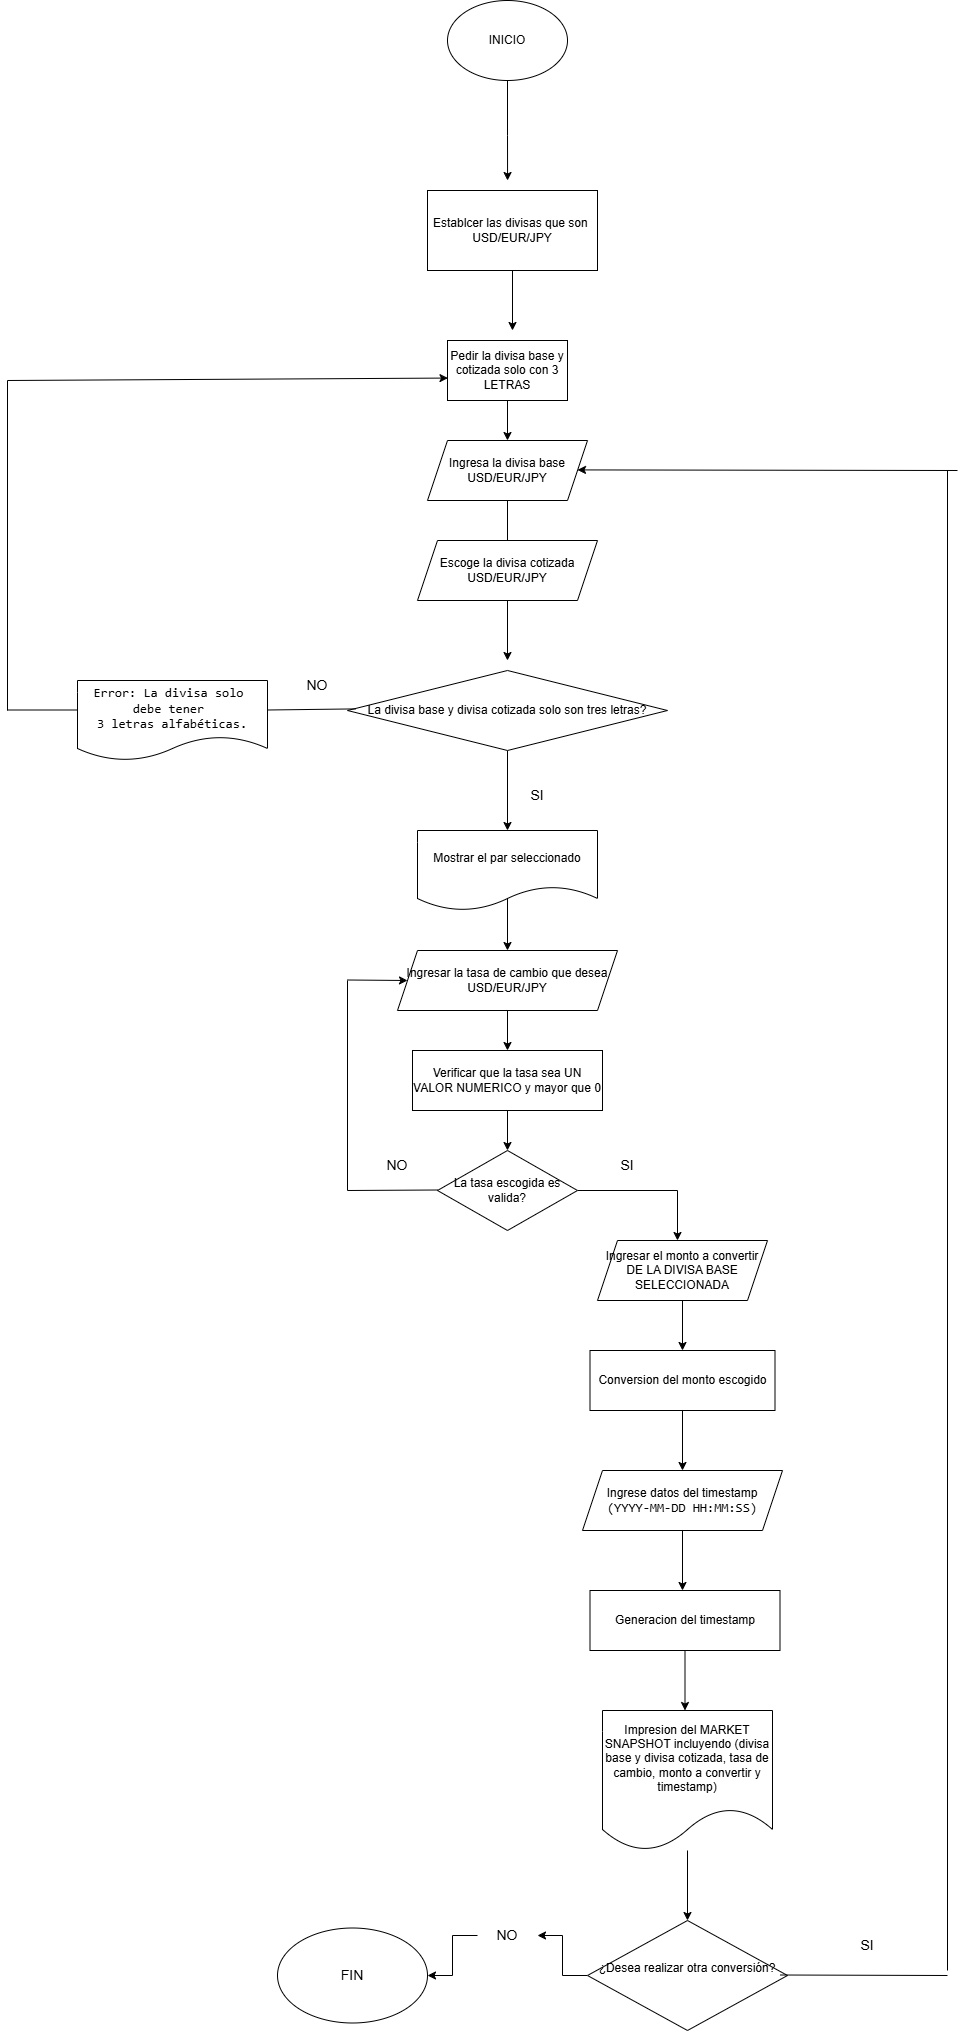

The diagram above was exported from draw.io. Its source (the exported page's mxGraphModel, read from the mxfile embedded in the PNG):
<mxGraphModel dx="3837" dy="4643" grid="1" gridSize="10" guides="1" tooltips="1" connect="1" arrows="1" fold="1" page="1" pageScale="1" pageWidth="1654" pageHeight="2336" math="0" shadow="0">
  <root>
    <mxCell id="0" />
    <mxCell id="1" parent="0" />
    <mxCell id="tiB0VI1kly6zYG-nxiDZ-1" parent="1" style="ellipse;whiteSpace=wrap;html=1;" value="INICIO" vertex="1">
      <mxGeometry height="80" width="120" x="740" y="-220" as="geometry" />
    </mxCell>
    <mxCell id="tiB0VI1kly6zYG-nxiDZ-10" edge="1" parent="1" source="tiB0VI1kly6zYG-nxiDZ-8" style="edgeStyle=orthogonalEdgeStyle;rounded=0;orthogonalLoop=1;jettySize=auto;html=1;" target="tiB0VI1kly6zYG-nxiDZ-11">
      <mxGeometry relative="1" as="geometry">
        <mxPoint x="800" y="410" as="targetPoint" />
      </mxGeometry>
    </mxCell>
    <mxCell id="tiB0VI1kly6zYG-nxiDZ-8" parent="1" style="rounded=0;whiteSpace=wrap;html=1;" value="Pedir la divisa base y cotizada solo con 3 LETRAS" vertex="1">
      <mxGeometry height="60" width="120" x="740" y="120" as="geometry" />
    </mxCell>
    <mxCell id="tiB0VI1kly6zYG-nxiDZ-12" edge="1" parent="1" source="tiB0VI1kly6zYG-nxiDZ-11" style="edgeStyle=orthogonalEdgeStyle;rounded=0;orthogonalLoop=1;jettySize=auto;html=1;">
      <mxGeometry relative="1" as="geometry">
        <mxPoint x="800" y="440" as="targetPoint" />
      </mxGeometry>
    </mxCell>
    <mxCell id="tiB0VI1kly6zYG-nxiDZ-11" parent="1" style="shape=parallelogram;perimeter=parallelogramPerimeter;whiteSpace=wrap;html=1;fixedSize=1;" value="Ingresa la divisa base&lt;div&gt;USD/EUR/JPY&lt;/div&gt;" vertex="1">
      <mxGeometry height="60" width="160" x="720" y="220" as="geometry" />
    </mxCell>
    <mxCell id="tiB0VI1kly6zYG-nxiDZ-13" parent="1" style="shape=parallelogram;perimeter=parallelogramPerimeter;whiteSpace=wrap;html=1;fixedSize=1;" value="Escoge la divisa cotizada&lt;div&gt;USD/EUR/JPY&lt;/div&gt;" vertex="1">
      <mxGeometry height="60" width="180" x="710" y="320" as="geometry" />
    </mxCell>
    <mxCell id="tiB0VI1kly6zYG-nxiDZ-16" edge="1" parent="1" style="edgeStyle=orthogonalEdgeStyle;rounded=0;orthogonalLoop=1;jettySize=auto;html=1;">
      <mxGeometry relative="1" as="geometry">
        <mxPoint x="800" y="669.9999999999998" as="sourcePoint" />
        <mxPoint x="800" y="730" as="targetPoint" />
      </mxGeometry>
    </mxCell>
    <mxCell id="tiB0VI1kly6zYG-nxiDZ-18" edge="1" parent="1" source="tiB0VI1kly6zYG-nxiDZ-17" style="edgeStyle=orthogonalEdgeStyle;rounded=0;orthogonalLoop=1;jettySize=auto;html=1;" target="tiB0VI1kly6zYG-nxiDZ-20">
      <mxGeometry relative="1" as="geometry">
        <mxPoint x="800" y="840" as="targetPoint" />
      </mxGeometry>
    </mxCell>
    <mxCell id="tiB0VI1kly6zYG-nxiDZ-17" parent="1" style="shape=parallelogram;perimeter=parallelogramPerimeter;whiteSpace=wrap;html=1;fixedSize=1;" value="Ingresar la tasa de cambio que desea&lt;br&gt;USD/EUR/JPY" vertex="1">
      <mxGeometry height="60" width="220" x="690" y="730" as="geometry" />
    </mxCell>
    <mxCell id="tiB0VI1kly6zYG-nxiDZ-21" edge="1" parent="1" source="tiB0VI1kly6zYG-nxiDZ-20" style="edgeStyle=orthogonalEdgeStyle;rounded=0;orthogonalLoop=1;jettySize=auto;html=1;" target="tiB0VI1kly6zYG-nxiDZ-22">
      <mxGeometry relative="1" as="geometry">
        <mxPoint x="800" y="930" as="targetPoint" />
      </mxGeometry>
    </mxCell>
    <mxCell id="tiB0VI1kly6zYG-nxiDZ-20" parent="1" style="rounded=0;whiteSpace=wrap;html=1;" value="Verificar que la tasa sea UN VALOR NUMERICO y mayor que 0" vertex="1">
      <mxGeometry height="60" width="190" x="705" y="830" as="geometry" />
    </mxCell>
    <mxCell id="tiB0VI1kly6zYG-nxiDZ-23" edge="1" parent="1" source="tiB0VI1kly6zYG-nxiDZ-22" style="edgeStyle=orthogonalEdgeStyle;rounded=0;orthogonalLoop=1;jettySize=auto;html=1;">
      <mxGeometry relative="1" as="geometry">
        <mxPoint x="970" y="1020" as="targetPoint" />
      </mxGeometry>
    </mxCell>
    <mxCell id="tiB0VI1kly6zYG-nxiDZ-22" parent="1" style="rhombus;whiteSpace=wrap;html=1;" value="La tasa escogida es valida?" vertex="1">
      <mxGeometry height="80" width="140" x="730" y="930" as="geometry" />
    </mxCell>
    <mxCell id="tiB0VI1kly6zYG-nxiDZ-26" edge="1" parent="1" source="tiB0VI1kly6zYG-nxiDZ-25" style="edgeStyle=orthogonalEdgeStyle;rounded=0;orthogonalLoop=1;jettySize=auto;html=1;" target="tiB0VI1kly6zYG-nxiDZ-27">
      <mxGeometry relative="1" as="geometry">
        <mxPoint x="975" y="1130" as="targetPoint" />
      </mxGeometry>
    </mxCell>
    <mxCell id="tiB0VI1kly6zYG-nxiDZ-25" parent="1" style="shape=parallelogram;perimeter=parallelogramPerimeter;whiteSpace=wrap;html=1;fixedSize=1;" value="Ingresar el monto a convertir DE LA DIVISA BASE SELECCIONADA" vertex="1">
      <mxGeometry height="60" width="170" x="890" y="1020" as="geometry" />
    </mxCell>
    <mxCell id="tiB0VI1kly6zYG-nxiDZ-28" edge="1" parent="1" source="tiB0VI1kly6zYG-nxiDZ-27" style="edgeStyle=orthogonalEdgeStyle;rounded=0;orthogonalLoop=1;jettySize=auto;html=1;">
      <mxGeometry relative="1" as="geometry">
        <mxPoint x="975" y="1250" as="targetPoint" />
      </mxGeometry>
    </mxCell>
    <mxCell id="tiB0VI1kly6zYG-nxiDZ-27" parent="1" style="rounded=0;whiteSpace=wrap;html=1;" value="Conversion del monto escogido" vertex="1">
      <mxGeometry height="60" width="185" x="882.5" y="1130" as="geometry" />
    </mxCell>
    <mxCell id="tiB0VI1kly6zYG-nxiDZ-30" edge="1" parent="1" source="tiB0VI1kly6zYG-nxiDZ-29" style="edgeStyle=orthogonalEdgeStyle;rounded=0;orthogonalLoop=1;jettySize=auto;html=1;">
      <mxGeometry relative="1" as="geometry">
        <mxPoint x="975" y="1370" as="targetPoint" />
      </mxGeometry>
    </mxCell>
    <mxCell id="tiB0VI1kly6zYG-nxiDZ-29" parent="1" style="shape=parallelogram;perimeter=parallelogramPerimeter;whiteSpace=wrap;html=1;fixedSize=1;" value="Ingrese datos del timestamp&lt;div&gt;&lt;span style=&quot;color: rgb(0, 0, 0); font-family: monospace; font-size: medium; text-align: start; caret-color: rgba(0, 0, 0, 0); white-space: pre; background-color: rgb(255, 255, 255);&quot;&gt;(YYYY-MM-DD HH:MM:SS)&lt;/span&gt;&lt;/div&gt;" vertex="1">
      <mxGeometry height="60" width="200" x="875" y="1250" as="geometry" />
    </mxCell>
    <mxCell id="tiB0VI1kly6zYG-nxiDZ-32" edge="1" parent="1" source="tiB0VI1kly6zYG-nxiDZ-31" style="edgeStyle=orthogonalEdgeStyle;rounded=0;orthogonalLoop=1;jettySize=auto;html=1;">
      <mxGeometry relative="1" as="geometry">
        <mxPoint x="977.5" y="1490" as="targetPoint" />
      </mxGeometry>
    </mxCell>
    <mxCell id="tiB0VI1kly6zYG-nxiDZ-31" parent="1" style="rounded=0;whiteSpace=wrap;html=1;" value="Generacion del timestamp" vertex="1">
      <mxGeometry height="60" width="190" x="882.5" y="1370" as="geometry" />
    </mxCell>
    <mxCell id="tiB0VI1kly6zYG-nxiDZ-61" edge="1" parent="1" source="tiB0VI1kly6zYG-nxiDZ-33" style="edgeStyle=orthogonalEdgeStyle;rounded=0;orthogonalLoop=1;jettySize=auto;html=1;entryX=0.5;entryY=0;entryDx=0;entryDy=0;" target="tiB0VI1kly6zYG-nxiDZ-60">
      <mxGeometry relative="1" as="geometry" />
    </mxCell>
    <mxCell id="tiB0VI1kly6zYG-nxiDZ-33" parent="1" style="shape=document;whiteSpace=wrap;html=1;boundedLbl=1;" value="Impresion del MARKET SNAPSHOT incluyendo (divisa base y divisa cotizada, tasa de cambio, monto a convertir y timestamp)" vertex="1">
      <mxGeometry height="140" width="170" x="895" y="1490" as="geometry" />
    </mxCell>
    <mxCell id="tiB0VI1kly6zYG-nxiDZ-35" edge="1" parent="1" style="endArrow=none;html=1;rounded=0;" value="">
      <mxGeometry height="50" relative="1" width="50" as="geometry">
        <mxPoint x="640" y="970" as="sourcePoint" />
        <mxPoint x="730" y="969.5" as="targetPoint" />
      </mxGeometry>
    </mxCell>
    <mxCell id="tiB0VI1kly6zYG-nxiDZ-36" edge="1" parent="1" style="endArrow=none;html=1;rounded=0;" value="">
      <mxGeometry height="50" relative="1" width="50" as="geometry">
        <mxPoint x="640" y="970" as="sourcePoint" />
        <mxPoint x="640" y="760" as="targetPoint" />
      </mxGeometry>
    </mxCell>
    <mxCell id="tiB0VI1kly6zYG-nxiDZ-37" edge="1" parent="1" style="endArrow=classic;html=1;rounded=0;entryX=0;entryY=0.5;entryDx=0;entryDy=0;" target="tiB0VI1kly6zYG-nxiDZ-17" value="">
      <mxGeometry height="50" relative="1" width="50" as="geometry">
        <mxPoint x="640" y="759.5" as="sourcePoint" />
        <mxPoint x="670" y="759.5" as="targetPoint" />
      </mxGeometry>
    </mxCell>
    <mxCell id="tiB0VI1kly6zYG-nxiDZ-38" parent="1" style="text;html=1;whiteSpace=wrap;strokeColor=none;fillColor=none;align=center;verticalAlign=middle;rounded=0;" value="&lt;font style=&quot;font-size: 14px;&quot;&gt;NO&lt;/font&gt;" vertex="1">
      <mxGeometry height="30" width="60" x="660" y="930" as="geometry" />
    </mxCell>
    <mxCell id="tiB0VI1kly6zYG-nxiDZ-39" parent="1" style="text;html=1;whiteSpace=wrap;strokeColor=none;fillColor=none;align=center;verticalAlign=middle;rounded=0;" value="&lt;font style=&quot;font-size: 14px;&quot;&gt;SI&lt;/font&gt;" vertex="1">
      <mxGeometry height="30" width="60" x="890" y="930" as="geometry" />
    </mxCell>
    <mxCell id="tiB0VI1kly6zYG-nxiDZ-57" edge="1" parent="1" source="tiB0VI1kly6zYG-nxiDZ-45" style="edgeStyle=orthogonalEdgeStyle;rounded=0;orthogonalLoop=1;jettySize=auto;html=1;entryX=0.5;entryY=0;entryDx=0;entryDy=0;">
      <mxGeometry relative="1" as="geometry">
        <mxPoint x="800" y="609.9999999999998" as="targetPoint" />
      </mxGeometry>
    </mxCell>
    <mxCell id="tiB0VI1kly6zYG-nxiDZ-45" parent="1" style="rhombus;whiteSpace=wrap;html=1;" value="La divisa base y divisa cotizada solo son tres letras?" vertex="1">
      <mxGeometry height="80" width="320" x="640" y="450" as="geometry" />
    </mxCell>
    <mxCell id="tiB0VI1kly6zYG-nxiDZ-48" edge="1" parent="1" style="endArrow=none;html=1;rounded=0;entryX=0.025;entryY=0.48;entryDx=0;entryDy=0;entryPerimeter=0;" target="tiB0VI1kly6zYG-nxiDZ-45" value="">
      <mxGeometry height="50" relative="1" width="50" as="geometry">
        <mxPoint x="560" y="489.5" as="sourcePoint" />
        <mxPoint x="630" y="489.5" as="targetPoint" />
      </mxGeometry>
    </mxCell>
    <mxCell id="tiB0VI1kly6zYG-nxiDZ-51" parent="1" style="text;html=1;whiteSpace=wrap;strokeColor=none;fillColor=none;align=center;verticalAlign=middle;rounded=0;" value="&lt;font style=&quot;font-size: 14px;&quot;&gt;NO&lt;/font&gt;" vertex="1">
      <mxGeometry height="30" width="60" x="580" y="450" as="geometry" />
    </mxCell>
    <mxCell id="tiB0VI1kly6zYG-nxiDZ-53" parent="1" style="shape=document;whiteSpace=wrap;html=1;boundedLbl=1;" value="&lt;span style=&quot;color: rgb(0, 0, 0); font-family: monospace; font-size: medium; text-align: start; caret-color: rgba(0, 0, 0, 0); white-space: pre; background-color: rgb(255, 255, 255);&quot;&gt;Error: La divisa solo &lt;/span&gt;&lt;div&gt;&lt;span style=&quot;color: rgb(0, 0, 0); font-family: monospace; font-size: medium; text-align: start; caret-color: rgba(0, 0, 0, 0); white-space: pre; background-color: rgb(255, 255, 255);&quot;&gt;debe tener &lt;/span&gt;&lt;/div&gt;&lt;div&gt;&lt;span style=&quot;color: rgb(0, 0, 0); font-family: monospace; font-size: medium; text-align: start; caret-color: rgba(0, 0, 0, 0); white-space: pre; background-color: rgb(255, 255, 255);&quot;&gt;3 letras alfabéticas.&lt;/span&gt;&lt;/div&gt;" vertex="1">
      <mxGeometry height="80" width="190" x="370" y="460" as="geometry" />
    </mxCell>
    <mxCell id="tiB0VI1kly6zYG-nxiDZ-54" edge="1" parent="1" style="endArrow=none;html=1;rounded=0;" value="">
      <mxGeometry height="50" relative="1" width="50" as="geometry">
        <mxPoint x="300" y="489.5" as="sourcePoint" />
        <mxPoint x="370" y="489.5" as="targetPoint" />
      </mxGeometry>
    </mxCell>
    <mxCell id="tiB0VI1kly6zYG-nxiDZ-55" edge="1" parent="1" style="endArrow=none;html=1;rounded=0;" value="">
      <mxGeometry height="50" relative="1" width="50" as="geometry">
        <mxPoint x="300" y="490" as="sourcePoint" />
        <mxPoint x="300" y="160" as="targetPoint" />
      </mxGeometry>
    </mxCell>
    <mxCell id="tiB0VI1kly6zYG-nxiDZ-56" edge="1" parent="1" style="endArrow=classic;html=1;rounded=0;entryX=0.004;entryY=0.626;entryDx=0;entryDy=0;entryPerimeter=0;" target="tiB0VI1kly6zYG-nxiDZ-8" value="">
      <mxGeometry height="50" relative="1" width="50" as="geometry">
        <mxPoint x="300" y="160" as="sourcePoint" />
        <mxPoint x="420" y="160" as="targetPoint" />
      </mxGeometry>
    </mxCell>
    <mxCell id="tiB0VI1kly6zYG-nxiDZ-58" parent="1" style="text;html=1;whiteSpace=wrap;strokeColor=none;fillColor=none;align=center;verticalAlign=middle;rounded=0;" value="&lt;font style=&quot;font-size: 14px;&quot;&gt;SI&lt;/font&gt;" vertex="1">
      <mxGeometry height="30" width="60" x="800" y="560" as="geometry" />
    </mxCell>
    <mxCell id="tiB0VI1kly6zYG-nxiDZ-62" edge="1" parent="1" source="tiB0VI1kly6zYG-nxiDZ-60" style="edgeStyle=orthogonalEdgeStyle;rounded=0;orthogonalLoop=1;jettySize=auto;html=1;" target="tiB0VI1kly6zYG-nxiDZ-63">
      <mxGeometry relative="1" as="geometry">
        <mxPoint x="800" y="1755" as="targetPoint" />
      </mxGeometry>
    </mxCell>
    <mxCell id="tiB0VI1kly6zYG-nxiDZ-60" parent="1" style="rhombus;whiteSpace=wrap;html=1;" value="¿Desea realizar otra conversión?&lt;div&gt;&lt;br&gt;&lt;/div&gt;" vertex="1">
      <mxGeometry height="110" width="200" x="880" y="1700" as="geometry" />
    </mxCell>
    <mxCell id="tiB0VI1kly6zYG-nxiDZ-64" edge="1" parent="1" source="tiB0VI1kly6zYG-nxiDZ-63" style="edgeStyle=orthogonalEdgeStyle;rounded=0;orthogonalLoop=1;jettySize=auto;html=1;" target="tiB0VI1kly6zYG-nxiDZ-65">
      <mxGeometry relative="1" as="geometry">
        <mxPoint x="690" y="1755" as="targetPoint" />
      </mxGeometry>
    </mxCell>
    <mxCell id="tiB0VI1kly6zYG-nxiDZ-63" parent="1" style="text;html=1;whiteSpace=wrap;strokeColor=none;fillColor=none;align=center;verticalAlign=middle;rounded=0;" value="&lt;font style=&quot;font-size: 14px;&quot;&gt;NO&lt;/font&gt;" vertex="1">
      <mxGeometry height="30" width="60" x="770" y="1700" as="geometry" />
    </mxCell>
    <mxCell id="tiB0VI1kly6zYG-nxiDZ-65" parent="1" style="ellipse;whiteSpace=wrap;html=1;" value="&lt;font style=&quot;font-size: 14px;&quot;&gt;FIN&lt;/font&gt;" vertex="1">
      <mxGeometry height="95" width="150" x="570" y="1707.5" as="geometry" />
    </mxCell>
    <mxCell id="tiB0VI1kly6zYG-nxiDZ-66" parent="1" style="text;html=1;whiteSpace=wrap;strokeColor=none;fillColor=none;align=center;verticalAlign=middle;rounded=0;" value="&lt;font style=&quot;font-size: 14px;&quot;&gt;SI&lt;/font&gt;" vertex="1">
      <mxGeometry height="30" width="60" x="1130" y="1710" as="geometry" />
    </mxCell>
    <mxCell id="tiB0VI1kly6zYG-nxiDZ-67" edge="1" parent="1" style="endArrow=none;html=1;rounded=0;" value="">
      <mxGeometry height="50" relative="1" width="50" as="geometry">
        <mxPoint x="1072.5" y="1754.5" as="sourcePoint" />
        <mxPoint x="1240" y="1755" as="targetPoint" />
      </mxGeometry>
    </mxCell>
    <mxCell id="tiB0VI1kly6zYG-nxiDZ-68" edge="1" parent="1" style="endArrow=none;html=1;rounded=0;" value="">
      <mxGeometry height="50" relative="1" width="50" as="geometry">
        <mxPoint x="1240" y="1750" as="sourcePoint" />
        <mxPoint x="1240" y="250" as="targetPoint" />
      </mxGeometry>
    </mxCell>
    <mxCell id="tiB0VI1kly6zYG-nxiDZ-69" edge="1" parent="1" style="endArrow=classic;html=1;rounded=0;" value="">
      <mxGeometry height="50" relative="1" width="50" as="geometry">
        <mxPoint x="1250" y="250" as="sourcePoint" />
        <mxPoint x="870" y="249.41" as="targetPoint" />
      </mxGeometry>
    </mxCell>
    <mxCell id="tiB0VI1kly6zYG-nxiDZ-70" parent="1" style="shape=document;whiteSpace=wrap;html=1;boundedLbl=1;" value="Mostrar el par seleccionado" vertex="1">
      <mxGeometry height="80" width="180" x="710" y="610" as="geometry" />
    </mxCell>
    <mxCell id="tiB0VI1kly6zYG-nxiDZ-78" edge="1" parent="1" source="tiB0VI1kly6zYG-nxiDZ-72" style="edgeStyle=orthogonalEdgeStyle;rounded=0;orthogonalLoop=1;jettySize=auto;html=1;">
      <mxGeometry relative="1" as="geometry">
        <mxPoint x="805" y="110" as="targetPoint" />
      </mxGeometry>
    </mxCell>
    <mxCell id="tiB0VI1kly6zYG-nxiDZ-72" parent="1" style="rounded=0;whiteSpace=wrap;html=1;" value="Establcer las divisas que son&amp;nbsp;&lt;div&gt;USD/EUR/JPY&lt;/div&gt;" vertex="1">
      <mxGeometry height="80" width="170" x="720" y="-30" as="geometry" />
    </mxCell>
    <mxCell id="tiB0VI1kly6zYG-nxiDZ-73" edge="1" parent="1" source="tiB0VI1kly6zYG-nxiDZ-1" style="edgeStyle=orthogonalEdgeStyle;rounded=0;orthogonalLoop=1;jettySize=auto;html=1;entryX=0.471;entryY=-0.125;entryDx=0;entryDy=0;entryPerimeter=0;" target="tiB0VI1kly6zYG-nxiDZ-72">
      <mxGeometry relative="1" as="geometry" />
    </mxCell>
  </root>
</mxGraphModel>